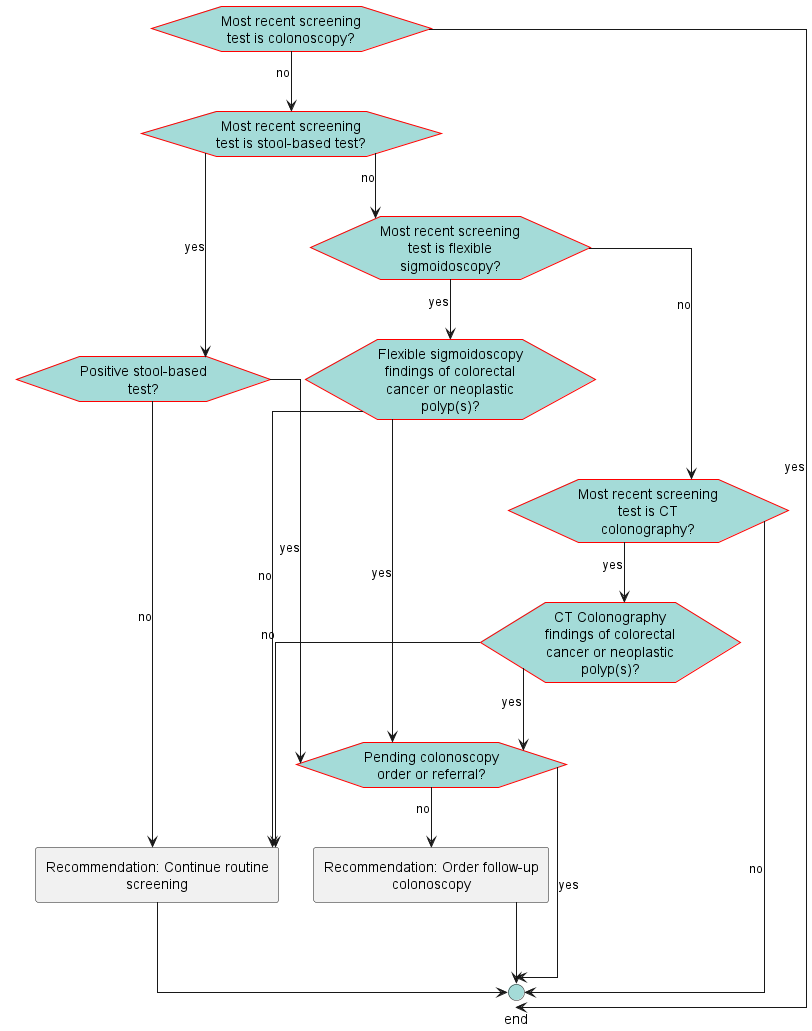

The diagram above was rendered by PlantUML. Its source (embedded in the PNG):
@startuml
hide stereotype
skinparam linetype ortho
<style>
hexagon {
    MaximumWidth: 150 
    BackGroundColor: A4DBD8 
    LineThickness: 1 
    LineColor: red 
    HorizontalAlignment: center
}
rectangle {
    MaximumWidth: 250 
    HorizontalAlignment: center
}
.end {
    BackGroundColor: #A4DBD8
}
</style>
hexagon "Most recent screening test is colonoscopy?" as eve_lastTestColonoscopy [[#eve-lastTestColonoscopy]]
hexagon "Most recent screening test is stool-based test?" as eve_lastTestStool [[#eve-lastTestStool]]
hexagon "Positive stool-based test?" as eve_abnormalStoolTest [[#eve-abnormalStoolTest]]
hexagon "Most recent screening test is flexible sigmoidoscopy?" as eve_lastTestFlexSig [[#eve-lastTestFlexSig]]
hexagon "Flexible sigmoidoscopy findings of colorectal cancer or neoplastic polyp(s)?" as eve_abnormalFlexSig [[#eve-abnormalFlexSig]]
hexagon "Most recent screening test is CT colonography?" as eve_lastTestCTC [[#eve-lastTestCTC]]
hexagon "CT Colonography findings of colorectal cancer or neoplastic polyp(s)?" as eve_abnormalCTColonography [[#eve-abnormalCTColonography]]
hexagon "Pending colonoscopy order or referral?" as eve_pendingColonoscopy [[#eve-pendingColonoscopy]]
rectangle "Recommendation: Continue routine screening" as act_continueRoutineScreening [[#act-continueRoutineScreening]]
rectangle "Recommendation: Order follow-up colonoscopy" as act_FollowUpColonoscopy [[#act-FollowUpColonoscopy]]
circle "end" as end_1 <<end>>
eve_lastTestColonoscopy-[norank]->end_1: yes
eve_lastTestColonoscopy-->eve_lastTestStool: no
eve_lastTestStool-->eve_abnormalStoolTest: yes
eve_lastTestStool-->eve_lastTestFlexSig: no
eve_abnormalStoolTest---->eve_pendingColonoscopy: yes
eve_abnormalStoolTest-[norank]->act_continueRoutineScreening: no
eve_lastTestFlexSig-->eve_abnormalFlexSig: yes
eve_lastTestFlexSig-->eve_lastTestCTC: no
eve_abnormalFlexSig---->eve_pendingColonoscopy: yes
eve_abnormalFlexSig-[norank]>act_continueRoutineScreening: no
eve_lastTestCTC-->eve_abnormalCTColonography: yes
eve_lastTestCTC-->end_1: no
eve_abnormalCTColonography-->eve_pendingColonoscopy: yes
eve_abnormalCTColonography-[norank]->act_continueRoutineScreening: no
eve_pendingColonoscopy-->end_1: yes
eve_pendingColonoscopy-->act_FollowUpColonoscopy: no
act_continueRoutineScreening-->end_1
act_FollowUpColonoscopy-->end_1
@enduml